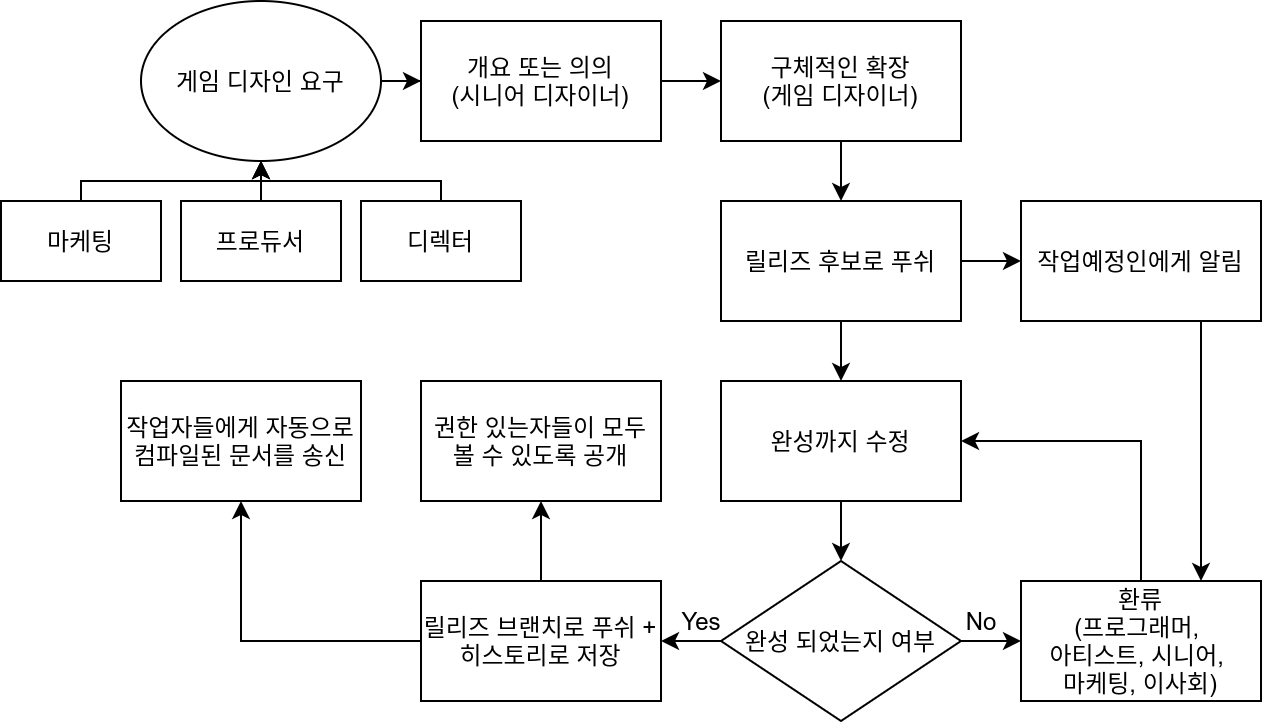

The diagram above was exported from draw.io. Its source (the exported page's mxGraphModel, read from the mxfile embedded in the PNG):
<mxGraphModel dx="1422" dy="853" grid="1" gridSize="10" guides="1" tooltips="1" connect="1" arrows="1" fold="1" page="1" pageScale="1" pageWidth="827" pageHeight="1169" math="0" shadow="0">
  <root>
    <mxCell id="0" />
    <mxCell id="1" parent="0" />
    <mxCell id="2" style="edgeStyle=orthogonalEdgeStyle;rounded=0;orthogonalLoop=1;jettySize=auto;html=1;entryX=0;entryY=0.5;entryDx=0;entryDy=0;" edge="1" source="3" target="11" parent="1">
      <mxGeometry relative="1" as="geometry" />
    </mxCell>
    <mxCell id="3" value="게임 디자인 요구" style="ellipse;whiteSpace=wrap;html=1;" vertex="1" parent="1">
      <mxGeometry x="169" y="540" width="120" height="80" as="geometry" />
    </mxCell>
    <mxCell id="4" style="edgeStyle=orthogonalEdgeStyle;rounded=0;orthogonalLoop=1;jettySize=auto;html=1;entryX=0.5;entryY=1;entryDx=0;entryDy=0;" edge="1" source="5" target="3" parent="1">
      <mxGeometry relative="1" as="geometry">
        <Array as="points">
          <mxPoint x="139" y="630" />
          <mxPoint x="229" y="630" />
        </Array>
      </mxGeometry>
    </mxCell>
    <mxCell id="5" value="마케팅" style="whiteSpace=wrap;html=1;" vertex="1" parent="1">
      <mxGeometry x="99" y="640" width="80" height="40" as="geometry" />
    </mxCell>
    <mxCell id="6" style="edgeStyle=orthogonalEdgeStyle;rounded=0;orthogonalLoop=1;jettySize=auto;html=1;entryX=0.5;entryY=1;entryDx=0;entryDy=0;" edge="1" source="7" target="3" parent="1">
      <mxGeometry relative="1" as="geometry" />
    </mxCell>
    <mxCell id="7" value="프로듀서" style="whiteSpace=wrap;html=1;" vertex="1" parent="1">
      <mxGeometry x="189" y="640" width="80" height="40" as="geometry" />
    </mxCell>
    <mxCell id="8" style="edgeStyle=orthogonalEdgeStyle;rounded=0;orthogonalLoop=1;jettySize=auto;html=1;" edge="1" source="9" parent="1">
      <mxGeometry relative="1" as="geometry">
        <mxPoint x="229" y="620" as="targetPoint" />
        <Array as="points">
          <mxPoint x="319" y="630" />
          <mxPoint x="229" y="630" />
        </Array>
      </mxGeometry>
    </mxCell>
    <mxCell id="9" value="디렉터" style="whiteSpace=wrap;html=1;" vertex="1" parent="1">
      <mxGeometry x="279" y="640" width="80" height="40" as="geometry" />
    </mxCell>
    <mxCell id="10" style="edgeStyle=orthogonalEdgeStyle;rounded=0;orthogonalLoop=1;jettySize=auto;html=1;entryX=0;entryY=0.5;entryDx=0;entryDy=0;" edge="1" source="11" target="13" parent="1">
      <mxGeometry relative="1" as="geometry">
        <mxPoint x="459" y="580" as="targetPoint" />
      </mxGeometry>
    </mxCell>
    <mxCell id="11" value="개요 또는 의의&lt;br&gt;(시니어 디자이너)" style="whiteSpace=wrap;html=1;" vertex="1" parent="1">
      <mxGeometry x="309" y="550" width="120" height="60" as="geometry" />
    </mxCell>
    <mxCell id="12" style="edgeStyle=orthogonalEdgeStyle;rounded=0;orthogonalLoop=1;jettySize=auto;html=1;entryX=0.5;entryY=0;entryDx=0;entryDy=0;" edge="1" source="13" target="16" parent="1">
      <mxGeometry relative="1" as="geometry">
        <mxPoint x="519" y="640" as="targetPoint" />
      </mxGeometry>
    </mxCell>
    <mxCell id="13" value="구체적인 확장&lt;br&gt;(게임 디자이너)" style="whiteSpace=wrap;html=1;" vertex="1" parent="1">
      <mxGeometry x="459" y="550" width="120" height="60" as="geometry" />
    </mxCell>
    <mxCell id="14" style="edgeStyle=orthogonalEdgeStyle;rounded=0;orthogonalLoop=1;jettySize=auto;html=1;" edge="1" source="16" target="18" parent="1">
      <mxGeometry relative="1" as="geometry" />
    </mxCell>
    <mxCell id="15" style="edgeStyle=orthogonalEdgeStyle;rounded=0;orthogonalLoop=1;jettySize=auto;html=1;entryX=0;entryY=0.5;entryDx=0;entryDy=0;" edge="1" source="16" target="30" parent="1">
      <mxGeometry relative="1" as="geometry">
        <mxPoint x="609" y="670" as="targetPoint" />
      </mxGeometry>
    </mxCell>
    <mxCell id="16" value="릴리즈 후보로 푸쉬" style="whiteSpace=wrap;html=1;" vertex="1" parent="1">
      <mxGeometry x="459" y="640" width="120" height="60" as="geometry" />
    </mxCell>
    <mxCell id="17" style="edgeStyle=orthogonalEdgeStyle;rounded=0;orthogonalLoop=1;jettySize=auto;html=1;entryX=0.5;entryY=0;entryDx=0;entryDy=0;exitX=0.5;exitY=1;exitDx=0;exitDy=0;" edge="1" source="18" target="21" parent="1">
      <mxGeometry relative="1" as="geometry">
        <mxPoint x="519" y="840" as="targetPoint" />
        <mxPoint x="519" y="800" as="sourcePoint" />
      </mxGeometry>
    </mxCell>
    <mxCell id="18" value="완성까지 수정" style="whiteSpace=wrap;html=1;" vertex="1" parent="1">
      <mxGeometry x="459" y="730" width="120" height="60" as="geometry" />
    </mxCell>
    <mxCell id="19" style="edgeStyle=orthogonalEdgeStyle;rounded=0;orthogonalLoop=1;jettySize=auto;html=1;entryX=0;entryY=0.5;entryDx=0;entryDy=0;" edge="1" source="21" target="23" parent="1">
      <mxGeometry relative="1" as="geometry">
        <mxPoint x="629" y="820" as="targetPoint" />
      </mxGeometry>
    </mxCell>
    <mxCell id="20" style="edgeStyle=orthogonalEdgeStyle;rounded=0;orthogonalLoop=1;jettySize=auto;html=1;entryX=1;entryY=0.5;entryDx=0;entryDy=0;" edge="1" source="21" target="28" parent="1">
      <mxGeometry relative="1" as="geometry">
        <mxPoint x="389" y="860" as="targetPoint" />
      </mxGeometry>
    </mxCell>
    <mxCell id="21" value="완성 되었는지 여부" style="rhombus;whiteSpace=wrap;html=1;" vertex="1" parent="1">
      <mxGeometry x="459" y="820" width="120" height="80" as="geometry" />
    </mxCell>
    <mxCell id="22" style="edgeStyle=orthogonalEdgeStyle;rounded=0;orthogonalLoop=1;jettySize=auto;html=1;entryX=1;entryY=0.5;entryDx=0;entryDy=0;" edge="1" source="23" target="18" parent="1">
      <mxGeometry relative="1" as="geometry">
        <Array as="points">
          <mxPoint x="669" y="760" />
        </Array>
      </mxGeometry>
    </mxCell>
    <mxCell id="23" value="환류&lt;br&gt;(프로그래머, &lt;br&gt;아티스트, 시니어, &lt;br&gt;마케팅, 이사회)" style="whiteSpace=wrap;html=1;" vertex="1" parent="1">
      <mxGeometry x="609" y="830" width="120" height="60" as="geometry" />
    </mxCell>
    <mxCell id="24" value="No" style="text;html=1;align=center;verticalAlign=middle;resizable=0;points=[];autosize=1;" vertex="1" parent="1">
      <mxGeometry x="574" y="840" width="30" height="20" as="geometry" />
    </mxCell>
    <mxCell id="25" value="Yes" style="text;html=1;align=center;verticalAlign=middle;resizable=0;points=[];autosize=1;" vertex="1" parent="1">
      <mxGeometry x="429" y="840" width="40" height="20" as="geometry" />
    </mxCell>
    <mxCell id="26" style="edgeStyle=orthogonalEdgeStyle;rounded=0;orthogonalLoop=1;jettySize=auto;html=1;entryX=0.5;entryY=1;entryDx=0;entryDy=0;" edge="1" source="28" target="31" parent="1">
      <mxGeometry relative="1" as="geometry">
        <mxPoint x="99" y="830" as="targetPoint" />
        <Array as="points">
          <mxPoint x="219" y="860" />
        </Array>
      </mxGeometry>
    </mxCell>
    <mxCell id="27" style="edgeStyle=orthogonalEdgeStyle;rounded=0;orthogonalLoop=1;jettySize=auto;html=1;entryX=0.5;entryY=1;entryDx=0;entryDy=0;" edge="1" source="28" target="32" parent="1">
      <mxGeometry relative="1" as="geometry">
        <mxPoint x="369" y="780" as="targetPoint" />
      </mxGeometry>
    </mxCell>
    <mxCell id="28" value="릴리즈 브랜치로 푸쉬 + 히스토리로 저장" style="whiteSpace=wrap;html=1;" vertex="1" parent="1">
      <mxGeometry x="309" y="830" width="120" height="60" as="geometry" />
    </mxCell>
    <mxCell id="29" style="edgeStyle=orthogonalEdgeStyle;rounded=0;orthogonalLoop=1;jettySize=auto;html=1;" edge="1" source="30" target="23" parent="1">
      <mxGeometry relative="1" as="geometry">
        <Array as="points">
          <mxPoint x="699" y="800" />
          <mxPoint x="699" y="800" />
        </Array>
      </mxGeometry>
    </mxCell>
    <mxCell id="30" value="작업예정인에게 알림" style="whiteSpace=wrap;html=1;" vertex="1" parent="1">
      <mxGeometry x="609" y="640" width="120" height="60" as="geometry" />
    </mxCell>
    <mxCell id="31" value="작업자들에게 자동으로 컴파일된 문서를 송신" style="whiteSpace=wrap;html=1;" vertex="1" parent="1">
      <mxGeometry x="159" y="730" width="120" height="60" as="geometry" />
    </mxCell>
    <mxCell id="32" value="권한 있는자들이 모두 볼 수 있도록 공개" style="whiteSpace=wrap;html=1;" vertex="1" parent="1">
      <mxGeometry x="309" y="730" width="120" height="60" as="geometry" />
    </mxCell>
  </root>
</mxGraphModel>